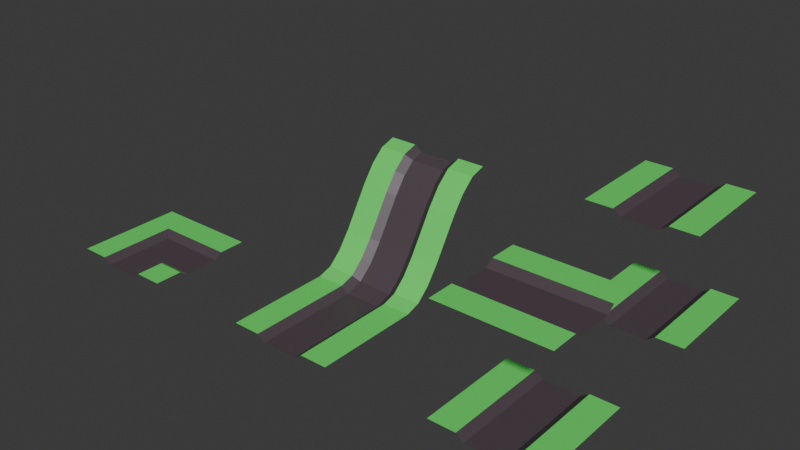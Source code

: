 # Source: Road.blend  (saved by Blender 5.0.119; exported with 4.5.12 LTS)
import bpy
from mathutils import Matrix  # noqa: F401  (used for matrix-valued properties, if any)

bpy.ops.wm.read_factory_settings(use_empty=True)
scene = bpy.context.scene
scene.name = 'Scene'

# ---- collections
col_collection = bpy.data.collections.new('Collection'); scene.collection.children.link(col_collection)

# ---- materials (node trees are filled in below, after node groups)
mat_road = bpy.data.materials.new('Road')
mat_grass = bpy.data.materials.new('Grass')

# ---- material node trees
mat_road.use_nodes = True; mat_road.node_tree.nodes.clear()
_N = mat_road.node_tree.nodes; _L = mat_road.node_tree.links
n0 = _N.new('ShaderNodeBsdfPrincipled'); n0.name = 'Principled BSDF'; n0.location = (-200, 100)
n0.inputs[0].default_value = (0.08165, 0.0596, 0.07304, 1.0)
n1 = _N.new('ShaderNodeOutputMaterial'); n1.name = 'Material Output'; n1.location = (200, 100)
_L.new(n0.outputs[0], n1.inputs[0])
n1.is_active_output = True
mat_grass.use_nodes = True; mat_grass.node_tree.nodes.clear()
_N = mat_grass.node_tree.nodes; _L = mat_grass.node_tree.links
n0 = _N.new('ShaderNodeBsdfPrincipled'); n0.name = 'Principled BSDF'; n0.location = (-200, 100)
n0.inputs[0].default_value = (0.1159, 0.8, 0.1318, 1.0)
n1 = _N.new('ShaderNodeOutputMaterial'); n1.name = 'Material Output'; n1.location = (200, 100)
_L.new(n0.outputs[0], n1.inputs[0])
n1.is_active_output = True

# ---- world
world_world = bpy.data.worlds.new('World'); scene.world = world_world
world_world.use_nodes = True; world_world.node_tree.nodes.clear()
_N = world_world.node_tree.nodes; _L = world_world.node_tree.links
n0 = _N.new('ShaderNodeOutputWorld'); n0.name = 'World Output'; n0.location = (200, 100)
n1 = _N.new('ShaderNodeBackground'); n1.name = 'Background'; n1.location = (-200, 100)
n1.inputs[0].default_value = (0.05088, 0.05088, 0.05088, 1.0)
_L.new(n1.outputs[0], n0.inputs[0])
n0.is_active_output = True
world_world.color = (0.05088, 0.05088, 0.05088)
world_world.sun_shadow_jitter_overblur = 0.0

# ---- meshes
me_plane = bpy.data.meshes.new('Plane')
me_plane.from_pydata([(-0.5, -0.5, -0.4473), (0.5, -0.5, -0.4473), (-0.5, 0.5, -0.4473), (0.5, 0.5, -0.4473), (-0.1672, -0.5, -0.5), (0.1661, -0.5, -0.5), (0.1661, 0.5, -0.5), (-0.1672, 0.5, -0.5), (0.2412, -0.5, -0.4473), (0.2412, 0.5, -0.4473), (-0.2418, 0.5, -0.4473), (-0.2418, -0.5, -0.4473)], [], [(8, 1, 3, 9), (11, 4, 7, 10), (4, 5, 6, 7), (5, 8, 9, 6), (0, 11, 10, 2)])
me_plane.polygons.foreach_set('material_index', [1, 0, 0, 0, 1])
_uv = me_plane.uv_layers.new(name='UVMap')
_uv.uv.foreach_set('vector', [0.833, 0.0, 1.0, 0.0, 1.0, 1.0, 0.833, 1.0, 0.1664, 0.0, 0.3328, 0.0, 0.3328, 1.0, 0.1664, 1.0, 0.3328, 0.0, 0.6661, 0.0, 0.6661, 1.0, 0.3328, 1.0, 0.6661, 0.0, 0.833, 0.0, 0.833, 1.0, 0.6661, 1.0, 0.0, 0.0, 0.1664, 0.0, 0.1664, 1.0, 0.0, 1.0])
me_plane.materials.append(mat_road)
me_plane.materials.append(mat_grass)
me_plane.update()
me_plane_001 = bpy.data.meshes.new('Plane.001')
me_plane_001.from_pydata([(-0.5, -0.5, -0.4473), (0.5, -0.5, -0.4473), (-0.5, 0.5, -0.4473), (0.5, 0.5, -0.4473), (-0.1672, -0.5, -0.5), (0.1661, -0.5, -0.5), (0.1661, 0.5, -0.5), (-0.1672, 0.5, -0.5), (0.2412, -0.5, -0.4473), (0.2412, 0.5, -0.4473), (-0.2418, 0.5, -0.4473), (-0.2418, -0.5, -0.4473), (-0.5, -0.5, 0.5527), (0.5, -0.5, 0.5527), (-0.5, 0.5, 0.5527), (0.5, 0.5, 0.5527), (-0.1672, -0.5, 0.5), (0.1661, -0.5, 0.5), (0.1661, 0.5, 0.5), (-0.1672, 0.5, 0.5), (0.2412, -0.5, 0.5527), (0.2412, 0.5, 0.5527), (-0.2418, 0.5, 0.5527), (-0.2418, -0.5, 0.5527)], [], [(8, 1, 3, 9), (11, 4, 7, 10), (4, 5, 6, 7), (5, 8, 9, 6), (0, 11, 10, 2), (20, 13, 15, 21), (23, 16, 19, 22), (16, 17, 18, 19), (17, 20, 21, 18), (12, 23, 22, 14)])
me_plane_001.polygons.foreach_set('material_index', [1, 0, 0, 0, 1, 1, 0, 0, 0, 1])
_uv = me_plane_001.uv_layers.new(name='UVMap')
_uv.uv.foreach_set('vector', [0.833, 0.0, 1.0, 0.0, 1.0, 1.0, 0.833, 1.0, 0.1664, 0.0, 0.3328, 0.0, 0.3328, 1.0, 0.1664, 1.0, 0.3328, 0.0, 0.6661, 0.0, 0.6661, 1.0, 0.3328, 1.0, 0.6661, 0.0, 0.833, 0.0, 0.833, 1.0, 0.6661, 1.0, 0.0, 0.0, 0.1664, 0.0, 0.1664, 1.0, 0.0, 1.0, 0.833, 0.0, 1.0, 0.0, 1.0, 1.0, 0.833, 1.0, 0.1664, 0.0, 0.3328, 0.0, 0.3328, 1.0, 0.1664, 1.0, 0.3328, 0.0, 0.6661, 0.0, 0.6661, 1.0, 0.3328, 1.0, 0.6661, 0.0, 0.833, 0.0, 0.833, 1.0, 0.6661, 1.0, 0.0, 0.0, 0.1664, 0.0, 0.1664, 1.0, 0.0, 1.0])
me_plane_001.materials.append(mat_road)
me_plane_001.materials.append(mat_grass)
me_plane_001.update()
me_plane_003 = bpy.data.meshes.new('Plane.003')
me_plane_003.from_pydata([(-0.5, -0.5, -0.4473), (0.5, -0.5, -0.4473), (-0.5, 0.5, -0.4473), (0.5, 0.5, -0.4473), (-0.1672, -0.5, -0.5), (0.1661, -0.5, -0.5), (0.1661, 0.5, -0.5), (-0.1672, 0.5, -0.5), (0.2412, -0.5, -0.4473), (0.2412, 0.5, -0.4473), (-0.2418, 0.5, -0.4473), (-0.2418, -0.5, -0.4473), (0.4997, -0.4997, 0.5527), (0.4997, 0.5003, 0.5527), (-0.5003, -0.4997, 0.5527), (-0.5003, 0.5003, 0.5527), (0.4997, -0.167, 0.5), (0.4997, 0.1664, 0.5), (-0.5003, 0.1664, 0.5), (-0.5003, -0.167, 0.5), (0.4997, 0.2415, 0.5527), (-0.5003, 0.2415, 0.5527), (-0.5003, -0.2415, 0.5527), (0.4997, -0.2415, 0.5527)], [], [(8, 1, 3, 9), (11, 4, 7, 10), (4, 5, 6, 7), (5, 8, 9, 6), (0, 11, 10, 2), (20, 13, 15, 21), (23, 16, 19, 22), (16, 17, 18, 19), (17, 20, 21, 18), (12, 23, 22, 14)])
me_plane_003.polygons.foreach_set('material_index', [1, 0, 0, 0, 1, 1, 0, 0, 0, 1])
_uv = me_plane_003.uv_layers.new(name='UVMap')
_uv.uv.foreach_set('vector', [0.833, 0.0, 1.0, 0.0, 1.0, 1.0, 0.833, 1.0, 0.1664, 0.0, 0.3328, 0.0, 0.3328, 1.0, 0.1664, 1.0, 0.3328, 0.0, 0.6661, 0.0, 0.6661, 1.0, 0.3328, 1.0, 0.6661, 0.0, 0.833, 0.0, 0.833, 1.0, 0.6661, 1.0, 0.0, 0.0, 0.1664, 0.0, 0.1664, 1.0, 0.0, 1.0, 0.833, 0.0, 1.0, 0.0, 1.0, 1.0, 0.833, 1.0, 0.1664, 0.0, 0.3328, 0.0, 0.3328, 1.0, 0.1664, 1.0, 0.3328, 0.0, 0.6661, 0.0, 0.6661, 1.0, 0.3328, 1.0, 0.6661, 0.0, 0.833, 0.0, 0.833, 1.0, 0.6661, 1.0, 0.0, 0.0, 0.1664, 0.0, 0.1664, 1.0, 0.0, 1.0])
me_plane_003.materials.append(mat_road)
me_plane_003.materials.append(mat_grass)
me_plane_003.update()
me_plane_006 = bpy.data.meshes.new('Plane.006')
me_plane_006.from_pydata([(-0.5, -0.5, -0.4473), (0.5, -0.5, -0.4473), (-0.5, 0.5, -0.4473), (0.5, 0.5, -0.4473), (-0.1672, -0.5, -0.5), (0.1661, -0.5, -0.5), (0.2412, -0.5, -0.4473), (-0.2418, -0.5, -0.4473), (0.5, -0.5, -0.4473), (0.5, 0.5, -0.4473), (-0.5, -0.5, -0.4473), (-0.5, 0.5, -0.4473), (0.5, -0.1672, -0.5), (0.5, 0.1661, -0.5), (0.5, 0.2412, -0.4473), (0.5, -0.2418, -0.4473), (0.5, 0.2412, -0.4473), (-0.2418, 0.2412, -0.4473), (0.5, -0.2418, -0.4473), (-0.2418, -0.5, -0.4473), (0.2412, -0.5, -0.4473), (0.2412, -0.2418, -0.4473), (0.1661, -0.1672, -0.5), (-0.1672, 0.2412, -0.4473), (-0.1672, 0.1661, -0.5), (-0.1672, 0.1661, -0.5), (-0.2418, 0.1661, -0.4473)], [(6, 1), (16, 3), (5, 6), (15, 12), (18, 15), (10, 19)], [(11, 17, 23), (7, 26, 2, 0), (14, 9, 11, 23), (17, 25, 23), (8, 18, 21, 20), (12, 22, 21, 18), (21, 22, 5, 20), (13, 14, 23, 24), (17, 11, 26), (4, 25, 17, 26, 7), (4, 5, 22, 25), (13, 25, 22, 12)])
me_plane_006.polygons.foreach_set('material_index', [1, 1, 1, 0, 1, 1, 1, 0, 1, 0, 0, 0])
_uv = me_plane_006.uv_layers.new(name='UVMap')
_uv.uv.foreach_set('vector', [1.0, 1.0, 0.0, 0.0, 0.833, 0.6672, 0.1664, 0.0, 0.1664, 0.6661, 0.0, 1.0, 0.0, 0.0, 0.833, 0.0, 1.0, 0.0, 1.0, 1.0, 0.833, 0.6672, 0.0, 0.0, 0.3328, 0.6661, 0.0, 0.0, 0.0, 0.0, 0.08319, 0.0, 0.08319, 0.2588, 0.0, 0.2588, 0.0, 0.0, 0.0, 0.0, 0.08319, 0.2588, 0.08319, 0.0, 0.08319, 0.2588, 0.0, 0.0, 0.0, 0.0, 0.0, 0.2588, 0.6661, 0.0, 0.833, 0.0, 0.833, 0.6672, 0.6661, 0.6672, 0.0, 0.0, 1.0, 1.0, 0.1664, 0.6661, 0.3328, 0.0, 0.3328, 0.6661, 0.0, 0.0, 0.1664, 0.6661, 0.1664, 0.0, 0.3328, 0.0, 0.0, 0.0, 0.0, 0.0, 0.3328, 0.6661, 0.0, 0.0, 0.3328, 0.6661, 0.0, 0.0, 0.0, 0.0])
me_plane_006.materials.append(mat_road)
me_plane_006.materials.append(mat_grass)
me_plane_006.update()
me_plane_010 = bpy.data.meshes.new('Plane.010')
me_plane_010.from_pydata([(-0.5, 0.5, 0.5527), (0.5, 0.5, 0.5527), (0.1661, 0.5, 0.5), (-0.1672, 0.5, 0.5), (0.2412, 0.5, 0.5527), (-0.2418, 0.5, 0.5527), (-0.5, -0.5, -0.4473), (0.5, -0.5, -0.4473), (0.1661, -0.5, -0.5), (-0.1672, -0.5, -0.5), (0.2412, -0.5, -0.4473), (-0.2418, -0.5, -0.4473), (-0.5, 0.3538, 0.5083), (-0.5, 0.2237, 0.3929), (-0.5, 0.1046, 0.2315), (-0.5, -0.009364, 0.04749), (-0.5, -0.1228, -0.1357), (-0.5, -0.24, -0.2946), (-0.5, -0.3645, -0.4057), (-0.2418, 0.3538, 0.5083), (-0.2418, 0.2237, 0.3929), (-0.2418, 0.1046, 0.2315), (-0.2418, -0.009364, 0.04749), (-0.2418, -0.1228, -0.1357), (-0.2418, -0.24, -0.2946), (-0.2418, -0.3645, -0.4057), (-0.1672, 0.3796, 0.4624), (-0.1672, 0.2627, 0.3573), (-0.1672, 0.1482, 0.2019), (-0.1672, 0.03545, 0.01975), (-0.1672, -0.07915, -0.1653), (-0.1672, -0.2011, -0.3302), (-0.1672, -0.3387, -0.4517), (0.1661, 0.3796, 0.4624), (0.1661, 0.2627, 0.3573), (0.1661, 0.1482, 0.2019), (0.1661, 0.03545, 0.01975), (0.1661, -0.07915, -0.1653), (0.1661, -0.2011, -0.3302), (0.1661, -0.3387, -0.4517), (0.2412, 0.3538, 0.5083), (0.2412, 0.2237, 0.3929), (0.2412, 0.1046, 0.2315), (0.2412, -0.009364, 0.04749), (0.2412, -0.1228, -0.1357), (0.2412, -0.24, -0.2946), (0.2412, -0.3645, -0.4057), (0.5, -0.3645, -0.4057), (0.5, -0.24, -0.2946), (0.5, -0.1228, -0.1357), (0.5, -0.009364, 0.04749), (0.5, 0.1046, 0.2315), (0.5, 0.2237, 0.3929), (0.5, 0.3538, 0.5083)], [], [(7, 10, 46, 47), (10, 8, 39, 46), (8, 9, 32, 39), (9, 11, 25, 32), (11, 6, 18, 25), (25, 18, 17, 24), (24, 17, 16, 23), (23, 16, 15, 22), (22, 15, 14, 21), (21, 14, 13, 20), (20, 13, 12, 19), (19, 12, 0, 5), (32, 25, 24, 31), (31, 24, 23, 30), (30, 23, 22, 29), (29, 22, 21, 28), (28, 21, 20, 27), (27, 20, 19, 26), (26, 19, 5, 3), (39, 32, 31, 38), (38, 31, 30, 37), (37, 30, 29, 36), (36, 29, 28, 35), (35, 28, 27, 34), (34, 27, 26, 33), (33, 26, 3, 2), (46, 39, 38, 45), (45, 38, 37, 44), (44, 37, 36, 43), (43, 36, 35, 42), (42, 35, 34, 41), (41, 34, 33, 40), (40, 33, 2, 4), (47, 46, 45, 48), (48, 45, 44, 49), (49, 44, 43, 50), (50, 43, 42, 51), (51, 42, 41, 52), (52, 41, 40, 53), (53, 40, 4, 1)])
me_plane_010.polygons.foreach_set('material_index', [1, 0, 0, 0, 1, 1, 1, 1, 1, 1, 1, 1, 0, 0, 0, 0, 0, 0, 0, 0, 0, 0, 0, 0, 0, 0, 0, 0, 0, 0, 0, 0, 0, 1, 1, 1, 1, 1, 1, 1])
_uv = me_plane_010.uv_layers.new(name='UVMap')
_uv.uv.foreach_set('vector', [0.0, 0.0, 0.0, 0.0, 0.0, 0.0, 0.0, 0.0, 0.0, 0.0, 0.0, 0.0, 0.0, 0.0, 0.0, 0.0, 0.0, 0.0, 0.0, 0.0, 0.0, 0.0, 0.0, 0.0, 0.0, 0.0, 0.0, 0.0, 0.0, 0.0, 0.0, 0.0, 0.0, 0.0, 0.0, 0.0, 0.0, 0.0, 0.0, 0.0, 0.0, 0.0, 0.0, 0.0, 0.0, 0.0, 0.0, 0.0, 0.0, 0.0, 0.0, 0.0, 0.0, 0.0, 0.0, 0.0, 0.0, 0.0, 0.0, 0.0, 0.0, 0.0, 0.0, 0.0, 0.0, 0.0, 0.0, 0.0, 0.0, 0.0, 0.0, 0.0, 0.0, 0.0, 0.0, 0.0, 0.0, 0.0, 0.0, 0.0, 0.0, 0.0, 0.0, 0.0, 0.0, 0.0, 0.0, 0.0, 0.0, 0.0, 0.0, 0.0, 0.0, 0.0, 0.0, 0.0, 0.0, 0.0, 0.0, 0.0, 0.0, 0.0, 0.0, 0.0, 0.0, 0.0, 0.0, 0.0, 0.0, 0.0, 0.0, 0.0, 0.0, 0.0, 0.0, 0.0, 0.0, 0.0, 0.0, 0.0, 0.0, 0.0, 0.0, 0.0, 0.0, 0.0, 0.0, 0.0, 0.0, 0.0, 0.0, 0.0, 0.0, 0.0, 0.0, 0.0, 0.0, 0.0, 0.0, 0.0, 0.0, 0.0, 0.0, 0.0, 0.0, 0.0, 0.0, 0.0, 0.0, 0.0, 0.0, 0.0, 0.0, 0.0, 0.0, 0.0, 0.0, 0.0, 0.0, 0.0, 0.0, 0.0, 0.0, 0.0, 0.0, 0.0, 0.0, 0.0, 0.0, 0.0, 0.0, 0.0, 0.0, 0.0, 0.0, 0.0, 0.0, 0.0, 0.0, 0.0, 0.0, 0.0, 0.0, 0.0, 0.0, 0.0, 0.0, 0.0, 0.0, 0.0, 0.0, 0.0, 0.0, 0.0, 0.0, 0.0, 0.0, 0.0, 0.0, 0.0, 0.0, 0.0, 0.0, 0.0, 0.0, 0.0, 0.0, 0.0, 0.0, 0.0, 0.0, 0.0, 0.0, 0.0, 0.0, 0.0, 0.0, 0.0, 0.0, 0.0, 0.0, 0.0, 0.0, 0.0, 0.0, 0.0, 0.0, 0.0, 0.0, 0.0, 0.0, 0.0, 0.0, 0.0, 0.0, 0.0, 0.0, 0.0, 0.0, 0.0, 0.0, 0.0, 0.0, 0.0, 0.0, 0.0, 0.0, 0.0, 0.0, 0.0, 0.0, 0.0, 0.0, 0.0, 0.0, 0.0, 0.0, 0.0, 0.0, 0.0, 0.0, 0.0, 0.0, 0.0, 0.0, 0.0, 0.0, 0.0, 0.0, 0.0, 0.0, 0.0, 0.0, 0.0, 0.0, 0.0, 0.0, 0.0, 0.0, 0.0, 0.0, 0.0, 0.0, 0.0, 0.0, 0.0, 0.0, 0.0, 0.0, 0.0, 0.0, 0.0, 0.0, 0.0, 0.0, 0.0, 0.0, 0.0, 0.0, 0.0, 0.0, 0.0, 0.0, 0.0, 0.0, 0.0, 0.0, 0.0, 0.0, 0.0, 0.0, 0.0, 0.0, 0.0, 0.0, 0.0, 0.0, 0.0, 0.0, 0.0])
me_plane_010.materials.append(mat_road)
me_plane_010.materials.append(mat_grass)
me_plane_010.update()

# ---- objects
ob_plane = bpy.data.objects.new('Plane', me_plane)
ob_plane_001 = bpy.data.objects.new('Plane.001', me_plane_001)
ob_plane_002 = bpy.data.objects.new('Plane.002', me_plane_003)
ob_plane_003 = bpy.data.objects.new('Plane.003', me_plane_006)
ob_plane_005 = bpy.data.objects.new('Plane.005', me_plane_010)

# ---- transforms, parenting, visibility, modifiers, constraints
ob_plane.location = (0.5, 0.5, 0.5)
ob_plane_001.location = (2.5, 2.5, 0.5)
ob_plane_002.location = (2.5, 0.5, 0.5)
ob_plane_003.location = (-1.5, 0.5, 0.5)
ob_plane_005.location = (0.5, 1.5, 0.5)

# ---- collection membership
col_collection.objects.link(ob_plane)
col_collection.objects.link(ob_plane_001)
col_collection.objects.link(ob_plane_002)
col_collection.objects.link(ob_plane_003)
col_collection.objects.link(ob_plane_005)

# ---- scene / render settings (as saved in the file)
scene.frame_start = 1; scene.frame_end = 250; scene.frame_set(20)
scene.render.engine = 'BLENDER_EEVEE_NEXT'
scene.render.bake_bias = 0.0
scene.render.bake_samples = 0
scene.cycles.sampling_pattern = 'TABULATED_SOBOL'
scene.eevee.use_volume_custom_range = False
bpy.context.view_layer.update()

# ---- added for rendering (the .blend has no active camera and no usable light): camera, sun
cam_auto = bpy.data.cameras.new('AutoCamera')
cam_auto.lens = 50.0
cam_auto.sensor_width = 36.0
cam_auto.clip_end = 1000.0
ob_auto_camera = bpy.data.objects.new('AutoCamera', cam_auto)
scene.collection.objects.link(ob_auto_camera)
ob_auto_camera.location = (5.98216, -5.07859, 4.91208)
ob_auto_camera.rotation_euler = (1.09748, -7.21219e-08, 0.694738)
scene.camera = ob_auto_camera
light_auto_sun = bpy.data.lights.new('AutoSun', 'SUN')
light_auto_sun.energy = 3.0
light_auto_sun.angle = 0.0523599
ob_auto_sun = bpy.data.objects.new('AutoSun', light_auto_sun)
scene.collection.objects.link(ob_auto_sun)
ob_auto_sun.rotation_euler = (0.872665, 0.174533, 0.523599)
bpy.context.view_layer.update()
